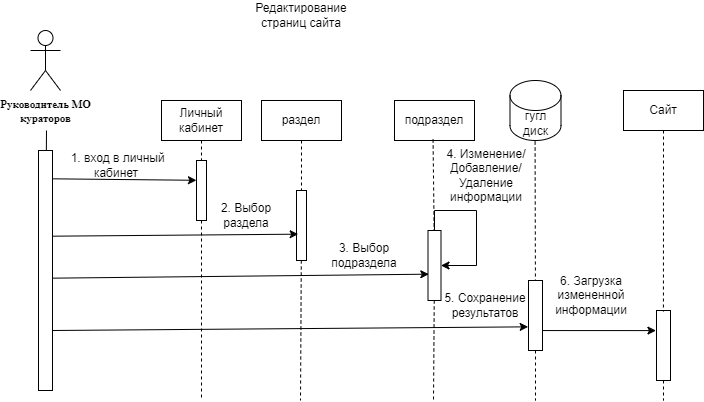

The diagram above was exported from draw.io. Its source (the exported page's mxGraphModel, read from the mxfile embedded in the PNG):
<mxGraphModel dx="1877" dy="621" grid="1" gridSize="10" guides="1" tooltips="1" connect="1" arrows="1" fold="1" page="1" pageScale="1" pageWidth="827" pageHeight="1169" math="0" shadow="0">
  <root>
    <mxCell id="0" />
    <mxCell id="1" parent="0" />
    <mxCell id="oDYUguCt1kzNpAZPWsY4-16" value="" style="endArrow=none;dashed=1;html=1;rounded=0;" parent="1" source="76yi_XITl5VErnPNK8Mq-18" edge="1">
      <mxGeometry width="50" height="50" relative="1" as="geometry">
        <mxPoint x="528.5699999999999" y="669" as="sourcePoint" />
        <mxPoint x="529" y="940" as="targetPoint" />
      </mxGeometry>
    </mxCell>
    <mxCell id="oDYUguCt1kzNpAZPWsY4-15" value="" style="endArrow=none;dashed=1;html=1;rounded=0;" parent="1" source="76yi_XITl5VErnPNK8Mq-28" edge="1">
      <mxGeometry width="50" height="50" relative="1" as="geometry">
        <mxPoint x="293.57" y="669" as="sourcePoint" />
        <mxPoint x="294" y="940" as="targetPoint" />
      </mxGeometry>
    </mxCell>
    <mxCell id="oDYUguCt1kzNpAZPWsY4-14" value="" style="endArrow=none;dashed=1;html=1;rounded=0;" parent="1" source="76yi_XITl5VErnPNK8Mq-8" edge="1">
      <mxGeometry width="50" height="50" relative="1" as="geometry">
        <mxPoint x="194.57" y="670" as="sourcePoint" />
        <mxPoint x="195" y="940" as="targetPoint" />
      </mxGeometry>
    </mxCell>
    <mxCell id="76yi_XITl5VErnPNK8Mq-32" value="" style="endArrow=none;html=1;rounded=0;" parent="1" source="76yi_XITl5VErnPNK8Mq-2" edge="1">
      <mxGeometry width="50" height="50" relative="1" as="geometry">
        <mxPoint x="40" y="900" as="sourcePoint" />
        <mxPoint x="40" y="670" as="targetPoint" />
      </mxGeometry>
    </mxCell>
    <mxCell id="76yi_XITl5VErnPNK8Mq-1" value="&lt;font face=&quot;Times New Roman, serif&quot;&gt;&lt;span style=&quot;font-size: 11px;&quot;&gt;&lt;b&gt;Руководитель МО&lt;/b&gt;&lt;/span&gt;&lt;/font&gt;&lt;div&gt;&lt;font face=&quot;Times New Roman, serif&quot;&gt;&lt;span style=&quot;font-size: 11px;&quot;&gt;&lt;b&gt;кураторов&lt;/b&gt;&lt;/span&gt;&lt;/font&gt;&lt;/div&gt;" style="shape=umlActor;verticalLabelPosition=bottom;verticalAlign=top;html=1;outlineConnect=0;" parent="1" vertex="1">
      <mxGeometry x="24" y="570" width="30" height="60" as="geometry" />
    </mxCell>
    <mxCell id="76yi_XITl5VErnPNK8Mq-17" value="Сайт" style="rounded=0;whiteSpace=wrap;html=1;" parent="1" vertex="1">
      <mxGeometry x="617" y="630" width="80" height="40" as="geometry" />
    </mxCell>
    <mxCell id="76yi_XITl5VErnPNK8Mq-27" value="раздел" style="rounded=0;whiteSpace=wrap;html=1;" parent="1" vertex="1">
      <mxGeometry x="255" y="640" width="80" height="40" as="geometry" />
    </mxCell>
    <mxCell id="oDYUguCt1kzNpAZPWsY4-7" value="" style="endArrow=classic;html=1;rounded=0;entryX=-0.006;entryY=0.33;entryDx=0;entryDy=0;entryPerimeter=0;exitX=1.024;exitY=0.118;exitDx=0;exitDy=0;exitPerimeter=0;" parent="1" source="76yi_XITl5VErnPNK8Mq-2" target="76yi_XITl5VErnPNK8Mq-8" edge="1">
      <mxGeometry width="50" height="50" relative="1" as="geometry">
        <mxPoint x="50" y="720" as="sourcePoint" />
        <mxPoint x="290" y="790" as="targetPoint" />
      </mxGeometry>
    </mxCell>
    <mxCell id="oDYUguCt1kzNpAZPWsY4-13" value="" style="endArrow=classic;html=1;rounded=0;entryX=-0.024;entryY=0.662;entryDx=0;entryDy=0;entryPerimeter=0;exitX=1;exitY=0.75;exitDx=0;exitDy=0;" parent="1" source="76yi_XITl5VErnPNK8Mq-2" target="76yi_XITl5VErnPNK8Mq-18" edge="1">
      <mxGeometry width="50" height="50" relative="1" as="geometry">
        <mxPoint x="50" y="864" as="sourcePoint" />
        <mxPoint x="380" y="866" as="targetPoint" />
      </mxGeometry>
    </mxCell>
    <mxCell id="hNMnAoyKspe20AoARu9Q-1" value="подраздел" style="rounded=0;whiteSpace=wrap;html=1;" parent="1" vertex="1">
      <mxGeometry x="388" y="640" width="80" height="40" as="geometry" />
    </mxCell>
    <mxCell id="hNMnAoyKspe20AoARu9Q-2" value="" style="endArrow=none;dashed=1;html=1;rounded=0;" parent="1" source="hNMnAoyKspe20AoARu9Q-4" edge="1">
      <mxGeometry width="50" height="50" relative="1" as="geometry">
        <mxPoint x="426.56999999999994" y="679" as="sourcePoint" />
        <mxPoint x="427" y="940" as="targetPoint" />
      </mxGeometry>
    </mxCell>
    <mxCell id="hNMnAoyKspe20AoARu9Q-3" value="" style="endArrow=classic;html=1;rounded=0;exitX=0.881;exitY=0.532;exitDx=0;exitDy=0;exitPerimeter=0;entryX=0.064;entryY=0.624;entryDx=0;entryDy=0;entryPerimeter=0;" parent="1" source="76yi_XITl5VErnPNK8Mq-2" target="hNMnAoyKspe20AoARu9Q-4" edge="1">
      <mxGeometry width="50" height="50" relative="1" as="geometry">
        <mxPoint x="190" y="750" as="sourcePoint" />
        <mxPoint x="413" y="785" as="targetPoint" />
      </mxGeometry>
    </mxCell>
    <mxCell id="0yAZIWNW7D1bGijw-YES-1" value="Редактирование страниц сайта" style="text;html=1;align=center;verticalAlign=middle;whiteSpace=wrap;rounded=0;" parent="1" vertex="1">
      <mxGeometry x="230" y="540" width="130" height="30" as="geometry" />
    </mxCell>
    <mxCell id="0yAZIWNW7D1bGijw-YES-2" value="" style="endArrow=none;dashed=1;html=1;rounded=0;exitX=0.5;exitY=1;exitDx=0;exitDy=0;" parent="1" source="76yi_XITl5VErnPNK8Mq-27" target="76yi_XITl5VErnPNK8Mq-28" edge="1">
      <mxGeometry width="50" height="50" relative="1" as="geometry">
        <mxPoint x="293.57" y="669" as="sourcePoint" />
        <mxPoint x="294" y="899" as="targetPoint" />
      </mxGeometry>
    </mxCell>
    <mxCell id="76yi_XITl5VErnPNK8Mq-28" value="" style="rounded=0;whiteSpace=wrap;html=1;" parent="1" vertex="1">
      <mxGeometry x="290" y="730" width="10" height="70" as="geometry" />
    </mxCell>
    <mxCell id="0yAZIWNW7D1bGijw-YES-4" value="" style="endArrow=none;dashed=1;html=1;rounded=0;" parent="1" target="hNMnAoyKspe20AoARu9Q-4" edge="1">
      <mxGeometry width="50" height="50" relative="1" as="geometry">
        <mxPoint x="426.56999999999994" y="679" as="sourcePoint" />
        <mxPoint x="427" y="900" as="targetPoint" />
      </mxGeometry>
    </mxCell>
    <mxCell id="5eCTASGldIRwBqGi4bAU-13" style="edgeStyle=orthogonalEdgeStyle;rounded=0;orthogonalLoop=1;jettySize=auto;html=1;exitX=0.5;exitY=0;exitDx=0;exitDy=0;entryX=1;entryY=0.5;entryDx=0;entryDy=0;" parent="1" source="hNMnAoyKspe20AoARu9Q-4" target="hNMnAoyKspe20AoARu9Q-4" edge="1">
      <mxGeometry relative="1" as="geometry">
        <mxPoint x="480" y="760" as="targetPoint" />
        <Array as="points">
          <mxPoint x="428" y="750" />
          <mxPoint x="470" y="750" />
          <mxPoint x="470" y="805" />
        </Array>
      </mxGeometry>
    </mxCell>
    <mxCell id="hNMnAoyKspe20AoARu9Q-4" value="" style="rounded=0;whiteSpace=wrap;html=1;" parent="1" vertex="1">
      <mxGeometry x="421.5" y="770" width="13" height="70" as="geometry" />
    </mxCell>
    <mxCell id="5eCTASGldIRwBqGi4bAU-2" value="" style="endArrow=classic;html=1;rounded=0;entryX=0.167;entryY=0.624;entryDx=0;entryDy=0;exitX=1.024;exitY=0.357;exitDx=0;exitDy=0;exitPerimeter=0;entryPerimeter=0;" parent="1" source="76yi_XITl5VErnPNK8Mq-2" target="76yi_XITl5VErnPNK8Mq-28" edge="1">
      <mxGeometry width="50" height="50" relative="1" as="geometry">
        <mxPoint x="220" y="750" as="sourcePoint" />
        <mxPoint x="250" y="690" as="targetPoint" />
      </mxGeometry>
    </mxCell>
    <mxCell id="5eCTASGldIRwBqGi4bAU-4" value="&amp;nbsp;1. вход в личный кабинет" style="text;html=1;align=center;verticalAlign=middle;whiteSpace=wrap;rounded=0;" parent="1" vertex="1">
      <mxGeometry x="60" y="690" width="100" height="30" as="geometry" />
    </mxCell>
    <mxCell id="5eCTASGldIRwBqGi4bAU-5" value="2. Выбор раздела" style="text;html=1;align=center;verticalAlign=middle;whiteSpace=wrap;rounded=0;" parent="1" vertex="1">
      <mxGeometry x="210" y="740" width="60" height="30" as="geometry" />
    </mxCell>
    <mxCell id="5eCTASGldIRwBqGi4bAU-7" value="3. Выбор подраздела" style="text;html=1;align=center;verticalAlign=middle;whiteSpace=wrap;rounded=0;" parent="1" vertex="1">
      <mxGeometry x="328" y="780" width="60" height="30" as="geometry" />
    </mxCell>
    <mxCell id="5eCTASGldIRwBqGi4bAU-8" value="" style="endArrow=none;html=1;rounded=0;" parent="1" target="76yi_XITl5VErnPNK8Mq-2" edge="1">
      <mxGeometry width="50" height="50" relative="1" as="geometry">
        <mxPoint x="40" y="900" as="sourcePoint" />
        <mxPoint x="40" y="670" as="targetPoint" />
        <Array as="points">
          <mxPoint x="40" y="890" />
        </Array>
      </mxGeometry>
    </mxCell>
    <mxCell id="76yi_XITl5VErnPNK8Mq-2" value="" style="rounded=0;whiteSpace=wrap;html=1;" parent="1" vertex="1">
      <mxGeometry x="32" y="690" width="14" height="240" as="geometry" />
    </mxCell>
    <mxCell id="76yi_XITl5VErnPNK8Mq-8" value="" style="rounded=0;whiteSpace=wrap;html=1;" parent="1" vertex="1">
      <mxGeometry x="190" y="700" width="10" height="60" as="geometry" />
    </mxCell>
    <mxCell id="5eCTASGldIRwBqGi4bAU-11" value="" style="endArrow=none;dashed=1;html=1;rounded=0;" parent="1" target="76yi_XITl5VErnPNK8Mq-18" edge="1">
      <mxGeometry width="50" height="50" relative="1" as="geometry">
        <mxPoint x="528.5699999999999" y="669" as="sourcePoint" />
        <mxPoint x="529" y="899" as="targetPoint" />
      </mxGeometry>
    </mxCell>
    <mxCell id="76yi_XITl5VErnPNK8Mq-18" value="" style="rounded=0;whiteSpace=wrap;html=1;" parent="1" vertex="1">
      <mxGeometry x="522" y="820" width="14" height="70" as="geometry" />
    </mxCell>
    <mxCell id="5eCTASGldIRwBqGi4bAU-12" value="6. Загрузка измененной информации" style="text;html=1;align=center;verticalAlign=middle;whiteSpace=wrap;rounded=0;" parent="1" vertex="1">
      <mxGeometry x="554.5" y="820" width="60" height="30" as="geometry" />
    </mxCell>
    <mxCell id="5eCTASGldIRwBqGi4bAU-14" value="4. Изменение/Добавление/&lt;div&gt;Удаление информации&lt;/div&gt;" style="text;html=1;align=center;verticalAlign=middle;whiteSpace=wrap;rounded=0;" parent="1" vertex="1">
      <mxGeometry x="436" y="700" width="88" height="30" as="geometry" />
    </mxCell>
    <mxCell id="5eCTASGldIRwBqGi4bAU-17" value="" style="endArrow=none;dashed=1;html=1;rounded=0;exitX=0.5;exitY=1;exitDx=0;exitDy=0;exitPerimeter=0;entryX=0.5;entryY=0;entryDx=0;entryDy=0;" parent="1" target="76yi_XITl5VErnPNK8Mq-8" edge="1">
      <mxGeometry width="50" height="50" relative="1" as="geometry">
        <mxPoint x="195" y="680" as="sourcePoint" />
        <mxPoint x="195" y="690" as="targetPoint" />
      </mxGeometry>
    </mxCell>
    <mxCell id="5eCTASGldIRwBqGi4bAU-18" value="Личный кабинет" style="rounded=0;whiteSpace=wrap;html=1;" parent="1" vertex="1">
      <mxGeometry x="155" y="640" width="80" height="40" as="geometry" />
    </mxCell>
    <mxCell id="5eCTASGldIRwBqGi4bAU-19" value="гугл диск" style="shape=cylinder3;whiteSpace=wrap;html=1;boundedLbl=1;backgroundOutline=1;size=15;" parent="1" vertex="1">
      <mxGeometry x="503.5" y="620" width="51" height="60" as="geometry" />
    </mxCell>
    <mxCell id="5eCTASGldIRwBqGi4bAU-20" value="" style="endArrow=none;dashed=1;html=1;rounded=0;" parent="1" source="5eCTASGldIRwBqGi4bAU-21" edge="1">
      <mxGeometry width="50" height="50" relative="1" as="geometry">
        <mxPoint x="656.5699999999999" y="699" as="sourcePoint" />
        <mxPoint x="657" y="940" as="targetPoint" />
      </mxGeometry>
    </mxCell>
    <mxCell id="5eCTASGldIRwBqGi4bAU-21" value="" style="rounded=0;whiteSpace=wrap;html=1;" parent="1" vertex="1">
      <mxGeometry x="650" y="850" width="14" height="70" as="geometry" />
    </mxCell>
    <mxCell id="5eCTASGldIRwBqGi4bAU-22" value="" style="endArrow=classic;html=1;rounded=0;exitX=1.037;exitY=0.715;exitDx=0;exitDy=0;exitPerimeter=0;entryX=-0.041;entryY=0.287;entryDx=0;entryDy=0;entryPerimeter=0;" parent="1" source="76yi_XITl5VErnPNK8Mq-18" target="5eCTASGldIRwBqGi4bAU-21" edge="1">
      <mxGeometry width="50" height="50" relative="1" as="geometry">
        <mxPoint x="200" y="740" as="sourcePoint" />
        <mxPoint x="650" y="874" as="targetPoint" />
      </mxGeometry>
    </mxCell>
    <mxCell id="5eCTASGldIRwBqGi4bAU-23" value="" style="endArrow=none;dashed=1;html=1;rounded=0;exitX=0.5;exitY=1;exitDx=0;exitDy=0;" parent="1" source="76yi_XITl5VErnPNK8Mq-17" edge="1">
      <mxGeometry width="50" height="50" relative="1" as="geometry">
        <mxPoint x="656.5" y="700" as="sourcePoint" />
        <mxPoint x="656.9300000000001" y="851" as="targetPoint" />
      </mxGeometry>
    </mxCell>
    <mxCell id="5eCTASGldIRwBqGi4bAU-24" value="5. Сохранение результатов" style="text;html=1;align=center;verticalAlign=middle;whiteSpace=wrap;rounded=0;" parent="1" vertex="1">
      <mxGeometry x="434" y="830" width="90" height="30" as="geometry" />
    </mxCell>
  </root>
</mxGraphModel>